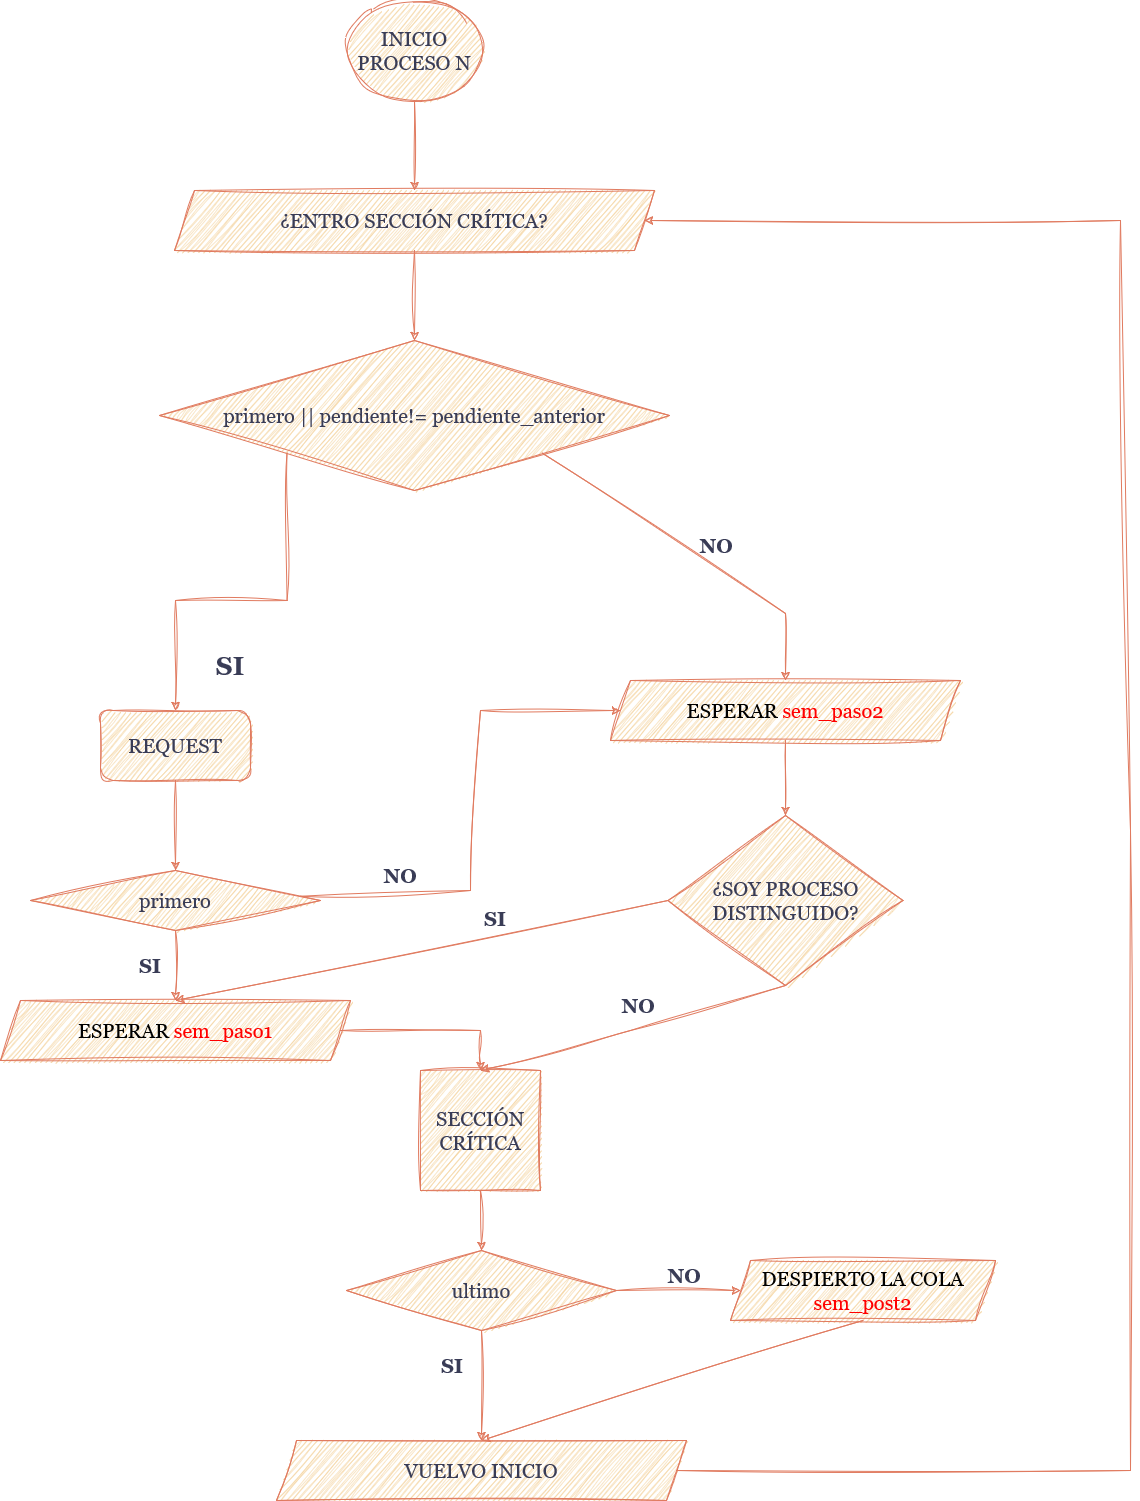

The diagram above was exported from draw.io. Its source (the exported page's mxGraphModel, read from the mxfile embedded in the PNG):
<mxGraphModel dx="1500" dy="1978" grid="1" gridSize="10" guides="1" tooltips="1" connect="1" arrows="1" fold="1" page="1" pageScale="1" pageWidth="827" pageHeight="1169" math="0" shadow="0">
  <root>
    <mxCell id="WIyWlLk6GJQsqaUBKTNV-0" />
    <mxCell id="WIyWlLk6GJQsqaUBKTNV-1" parent="WIyWlLk6GJQsqaUBKTNV-0" />
    <mxCell id="RxG3ptaHkbl6OVE34IXq-1" value="INICIO PROCESO N" style="ellipse;whiteSpace=wrap;html=1;sketch=1;hachureGap=4;jiggle=2;curveFitting=1;strokeColor=#E07A5F;fontFamily=Georgia;fontSize=20;fontColor=#393C56;fillColor=#F2CC8F;" parent="WIyWlLk6GJQsqaUBKTNV-1" vertex="1">
      <mxGeometry x="346" y="-350" width="136" height="100" as="geometry" />
    </mxCell>
    <mxCell id="RxG3ptaHkbl6OVE34IXq-7" style="edgeStyle=orthogonalEdgeStyle;rounded=0;sketch=1;hachureGap=4;jiggle=2;curveFitting=1;orthogonalLoop=1;jettySize=auto;html=1;exitX=0;exitY=1;exitDx=0;exitDy=0;entryX=0.5;entryY=0;entryDx=0;entryDy=0;strokeColor=#E07A5F;fontFamily=Georgia;fontSize=16;fontColor=#393C56;fillColor=#F2CC8F;" parent="WIyWlLk6GJQsqaUBKTNV-1" source="RxG3ptaHkbl6OVE34IXq-3" target="RxG3ptaHkbl6OVE34IXq-4" edge="1">
      <mxGeometry relative="1" as="geometry" />
    </mxCell>
    <mxCell id="RxG3ptaHkbl6OVE34IXq-3" value="primero || pendiente!= pendiente_anterior" style="rhombus;whiteSpace=wrap;html=1;sketch=1;hachureGap=4;jiggle=2;curveFitting=1;strokeColor=#E07A5F;fontFamily=Georgia;fontSize=20;fontColor=#393C56;fillColor=#F2CC8F;" parent="WIyWlLk6GJQsqaUBKTNV-1" vertex="1">
      <mxGeometry x="159" y="-10" width="510" height="150" as="geometry" />
    </mxCell>
    <mxCell id="RxG3ptaHkbl6OVE34IXq-22" style="edgeStyle=orthogonalEdgeStyle;rounded=0;sketch=1;hachureGap=4;jiggle=2;curveFitting=1;orthogonalLoop=1;jettySize=auto;html=1;exitX=0.5;exitY=1;exitDx=0;exitDy=0;strokeColor=#E07A5F;fontFamily=Georgia;fontSize=16;fontColor=#393C56;fillColor=#F2CC8F;entryX=0.5;entryY=0;entryDx=0;entryDy=0;" parent="WIyWlLk6GJQsqaUBKTNV-1" source="RxG3ptaHkbl6OVE34IXq-4" target="RxG3ptaHkbl6OVE34IXq-23" edge="1">
      <mxGeometry relative="1" as="geometry">
        <mxPoint x="175.71428571428578" y="500" as="targetPoint" />
        <Array as="points" />
      </mxGeometry>
    </mxCell>
    <mxCell id="RxG3ptaHkbl6OVE34IXq-4" value="REQUEST" style="rounded=1;whiteSpace=wrap;html=1;sketch=1;hachureGap=4;jiggle=2;curveFitting=1;strokeColor=#E07A5F;fontFamily=Georgia;fontSize=20;fontColor=#393C56;fillColor=#F2CC8F;arcSize=18;" parent="WIyWlLk6GJQsqaUBKTNV-1" vertex="1">
      <mxGeometry x="100" y="360" width="150" height="70" as="geometry" />
    </mxCell>
    <mxCell id="RxG3ptaHkbl6OVE34IXq-21" value="&lt;b&gt;&lt;font style=&quot;font-size: 26px;&quot;&gt;SI&lt;/font&gt;&lt;/b&gt;" style="text;html=1;strokeColor=none;fillColor=none;align=center;verticalAlign=middle;whiteSpace=wrap;rounded=0;fontSize=20;fontFamily=Georgia;fontColor=#393C56;" parent="WIyWlLk6GJQsqaUBKTNV-1" vertex="1">
      <mxGeometry x="200" y="300" width="60" height="30" as="geometry" />
    </mxCell>
    <mxCell id="RxG3ptaHkbl6OVE34IXq-23" value="primero" style="rhombus;whiteSpace=wrap;html=1;sketch=1;hachureGap=4;jiggle=2;curveFitting=1;strokeColor=#E07A5F;fontFamily=Georgia;fontSize=20;fontColor=#393C56;fillColor=#F2CC8F;" parent="WIyWlLk6GJQsqaUBKTNV-1" vertex="1">
      <mxGeometry x="30" y="520" width="290" height="60" as="geometry" />
    </mxCell>
    <mxCell id="RxG3ptaHkbl6OVE34IXq-29" value="" style="endArrow=classic;html=1;rounded=0;sketch=1;hachureGap=4;jiggle=2;curveFitting=1;strokeColor=#E07A5F;fontFamily=Georgia;fontSize=16;fontColor=#393C56;fillColor=#F2CC8F;exitX=0.5;exitY=1;exitDx=0;exitDy=0;entryX=0.5;entryY=0;entryDx=0;entryDy=0;" parent="WIyWlLk6GJQsqaUBKTNV-1" source="RxG3ptaHkbl6OVE34IXq-23" target="RxG3ptaHkbl6OVE34IXq-39" edge="1">
      <mxGeometry width="50" height="50" relative="1" as="geometry">
        <mxPoint x="180" y="630" as="sourcePoint" />
        <mxPoint x="175" y="660" as="targetPoint" />
      </mxGeometry>
    </mxCell>
    <mxCell id="RxG3ptaHkbl6OVE34IXq-31" value="&lt;b&gt;SI&lt;/b&gt;" style="text;html=1;strokeColor=none;fillColor=none;align=center;verticalAlign=middle;whiteSpace=wrap;rounded=0;fontSize=20;fontFamily=Georgia;fontColor=#393C56;" parent="WIyWlLk6GJQsqaUBKTNV-1" vertex="1">
      <mxGeometry x="120" y="600" width="60" height="30" as="geometry" />
    </mxCell>
    <mxCell id="RxG3ptaHkbl6OVE34IXq-33" value="&lt;b&gt;NO&lt;/b&gt;" style="text;html=1;strokeColor=none;fillColor=none;align=center;verticalAlign=middle;whiteSpace=wrap;rounded=0;fontSize=20;fontFamily=Georgia;fontColor=#393C56;" parent="WIyWlLk6GJQsqaUBKTNV-1" vertex="1">
      <mxGeometry x="370" y="510" width="60" height="30" as="geometry" />
    </mxCell>
    <mxCell id="RxG3ptaHkbl6OVE34IXq-34" value="" style="endArrow=classic;html=1;rounded=0;sketch=1;hachureGap=4;jiggle=2;curveFitting=1;strokeColor=#E07A5F;fontFamily=Georgia;fontSize=16;fontColor=#393C56;fillColor=#F2CC8F;exitX=1;exitY=1;exitDx=0;exitDy=0;entryX=0.5;entryY=0;entryDx=0;entryDy=0;" parent="WIyWlLk6GJQsqaUBKTNV-1" source="RxG3ptaHkbl6OVE34IXq-3" target="RxG3ptaHkbl6OVE34IXq-42" edge="1">
      <mxGeometry width="50" height="50" relative="1" as="geometry">
        <mxPoint x="540" y="360" as="sourcePoint" />
        <mxPoint x="770" y="330" as="targetPoint" />
        <Array as="points">
          <mxPoint x="785" y="263" />
        </Array>
      </mxGeometry>
    </mxCell>
    <mxCell id="RxG3ptaHkbl6OVE34IXq-35" value="&lt;b&gt;NO&lt;/b&gt;" style="text;html=1;strokeColor=none;fillColor=none;align=center;verticalAlign=middle;whiteSpace=wrap;rounded=0;fontSize=20;fontFamily=Georgia;fontColor=#393C56;" parent="WIyWlLk6GJQsqaUBKTNV-1" vertex="1">
      <mxGeometry x="686" y="180" width="60" height="30" as="geometry" />
    </mxCell>
    <mxCell id="RxG3ptaHkbl6OVE34IXq-38" value="" style="endArrow=classic;html=1;rounded=0;sketch=1;hachureGap=4;jiggle=2;curveFitting=1;strokeColor=#E07A5F;fontFamily=Georgia;fontSize=16;fontColor=#393C56;fillColor=#F2CC8F;entryX=0;entryY=0.5;entryDx=0;entryDy=0;" parent="WIyWlLk6GJQsqaUBKTNV-1" source="RxG3ptaHkbl6OVE34IXq-23" target="RxG3ptaHkbl6OVE34IXq-42" edge="1">
      <mxGeometry width="50" height="50" relative="1" as="geometry">
        <mxPoint x="320" y="600" as="sourcePoint" />
        <mxPoint x="650" y="360" as="targetPoint" />
        <Array as="points">
          <mxPoint x="470" y="540" />
          <mxPoint x="480" y="360" />
        </Array>
      </mxGeometry>
    </mxCell>
    <mxCell id="RxG3ptaHkbl6OVE34IXq-39" value="&lt;font color=&quot;#000000&quot;&gt;ESPERAR &lt;/font&gt;&lt;font color=&quot;#ff0000&quot;&gt;sem_paso1&lt;/font&gt;" style="shape=parallelogram;perimeter=parallelogramPerimeter;whiteSpace=wrap;html=1;fixedSize=1;sketch=1;hachureGap=4;jiggle=2;curveFitting=1;strokeColor=#E07A5F;fontFamily=Georgia;fontSize=20;fontColor=#393C56;fillColor=#F2CC8F;" parent="WIyWlLk6GJQsqaUBKTNV-1" vertex="1">
      <mxGeometry y="650" width="350" height="60" as="geometry" />
    </mxCell>
    <mxCell id="RxG3ptaHkbl6OVE34IXq-42" value="&lt;font color=&quot;#000000&quot;&gt;ESPERAR &lt;/font&gt;&lt;font color=&quot;#ff0000&quot;&gt;sem_paso2&lt;/font&gt;" style="shape=parallelogram;perimeter=parallelogramPerimeter;whiteSpace=wrap;html=1;fixedSize=1;sketch=1;hachureGap=4;jiggle=2;curveFitting=1;strokeColor=#E07A5F;fontFamily=Georgia;fontSize=20;fontColor=#393C56;fillColor=#F2CC8F;verticalAlign=middle;" parent="WIyWlLk6GJQsqaUBKTNV-1" vertex="1">
      <mxGeometry x="610" y="330" width="350" height="60" as="geometry" />
    </mxCell>
    <mxCell id="RxG3ptaHkbl6OVE34IXq-43" value="&lt;div&gt;SECCIÓN&lt;/div&gt;&lt;div&gt;CRÍTICA&lt;br&gt;&lt;/div&gt;" style="whiteSpace=wrap;html=1;aspect=fixed;sketch=1;hachureGap=4;jiggle=2;curveFitting=1;strokeColor=#E07A5F;fontFamily=Georgia;fontSize=20;fontColor=#393C56;fillColor=#F2CC8F;" parent="WIyWlLk6GJQsqaUBKTNV-1" vertex="1">
      <mxGeometry x="420" y="720" width="120" height="120" as="geometry" />
    </mxCell>
    <mxCell id="RxG3ptaHkbl6OVE34IXq-44" value="" style="endArrow=classic;html=1;rounded=0;sketch=1;hachureGap=4;jiggle=2;curveFitting=1;strokeColor=#E07A5F;fontFamily=Georgia;fontSize=16;fontColor=#393C56;fillColor=#F2CC8F;exitX=1;exitY=0.5;exitDx=0;exitDy=0;entryX=0.5;entryY=0;entryDx=0;entryDy=0;" parent="WIyWlLk6GJQsqaUBKTNV-1" source="RxG3ptaHkbl6OVE34IXq-39" target="RxG3ptaHkbl6OVE34IXq-43" edge="1">
      <mxGeometry width="50" height="50" relative="1" as="geometry">
        <mxPoint x="340" y="740" as="sourcePoint" />
        <mxPoint x="480" y="700" as="targetPoint" />
        <Array as="points">
          <mxPoint x="480" y="680" />
        </Array>
      </mxGeometry>
    </mxCell>
    <mxCell id="RxG3ptaHkbl6OVE34IXq-45" value="ultimo" style="rhombus;whiteSpace=wrap;html=1;sketch=1;hachureGap=4;jiggle=2;curveFitting=1;strokeColor=#E07A5F;fontFamily=Georgia;fontSize=20;fontColor=#393C56;fillColor=#F2CC8F;" parent="WIyWlLk6GJQsqaUBKTNV-1" vertex="1">
      <mxGeometry x="346" y="900" width="270" height="80" as="geometry" />
    </mxCell>
    <mxCell id="RxG3ptaHkbl6OVE34IXq-47" value="" style="endArrow=classic;html=1;rounded=0;sketch=1;hachureGap=4;jiggle=2;curveFitting=1;strokeColor=#E07A5F;fontFamily=Georgia;fontSize=16;fontColor=#393C56;fillColor=#F2CC8F;exitX=0.5;exitY=1;exitDx=0;exitDy=0;entryX=0.5;entryY=0;entryDx=0;entryDy=0;" parent="WIyWlLk6GJQsqaUBKTNV-1" source="RxG3ptaHkbl6OVE34IXq-43" target="RxG3ptaHkbl6OVE34IXq-45" edge="1">
      <mxGeometry width="50" height="50" relative="1" as="geometry">
        <mxPoint x="480" y="900" as="sourcePoint" />
        <mxPoint x="530" y="850" as="targetPoint" />
      </mxGeometry>
    </mxCell>
    <mxCell id="RxG3ptaHkbl6OVE34IXq-48" value="" style="endArrow=classic;html=1;rounded=0;sketch=1;hachureGap=4;jiggle=2;curveFitting=1;strokeColor=#E07A5F;fontFamily=Georgia;fontSize=16;fontColor=#393C56;fillColor=#F2CC8F;exitX=0.5;exitY=1;exitDx=0;exitDy=0;entryX=0.5;entryY=0;entryDx=0;entryDy=0;" parent="WIyWlLk6GJQsqaUBKTNV-1" source="RxG3ptaHkbl6OVE34IXq-45" target="RxG3ptaHkbl6OVE34IXq-60" edge="1">
      <mxGeometry width="50" height="50" relative="1" as="geometry">
        <mxPoint x="480" y="1060" as="sourcePoint" />
        <mxPoint x="481" y="1050" as="targetPoint" />
      </mxGeometry>
    </mxCell>
    <mxCell id="RxG3ptaHkbl6OVE34IXq-51" value="&lt;b&gt;SI&lt;/b&gt;" style="text;html=1;strokeColor=none;fillColor=none;align=center;verticalAlign=middle;whiteSpace=wrap;rounded=0;fontSize=20;fontFamily=Georgia;fontColor=#393C56;" parent="WIyWlLk6GJQsqaUBKTNV-1" vertex="1">
      <mxGeometry x="422" y="1000" width="60" height="30" as="geometry" />
    </mxCell>
    <mxCell id="RxG3ptaHkbl6OVE34IXq-52" style="edgeStyle=orthogonalEdgeStyle;rounded=0;sketch=1;hachureGap=4;jiggle=2;curveFitting=1;orthogonalLoop=1;jettySize=auto;html=1;exitX=0.5;exitY=1;exitDx=0;exitDy=0;strokeColor=#E07A5F;fontFamily=Georgia;fontSize=16;fontColor=#393C56;fillColor=#F2CC8F;" parent="WIyWlLk6GJQsqaUBKTNV-1" source="RxG3ptaHkbl6OVE34IXq-51" target="RxG3ptaHkbl6OVE34IXq-51" edge="1">
      <mxGeometry relative="1" as="geometry" />
    </mxCell>
    <mxCell id="RxG3ptaHkbl6OVE34IXq-54" value="¿ENTRO SECCIÓN CRÍTICA?" style="shape=parallelogram;perimeter=parallelogramPerimeter;whiteSpace=wrap;html=1;fixedSize=1;sketch=1;hachureGap=4;jiggle=2;curveFitting=1;strokeColor=#E07A5F;fontFamily=Georgia;fontSize=20;fontColor=#393C56;fillColor=#F2CC8F;" parent="WIyWlLk6GJQsqaUBKTNV-1" vertex="1">
      <mxGeometry x="174" y="-160" width="480" height="60" as="geometry" />
    </mxCell>
    <mxCell id="RxG3ptaHkbl6OVE34IXq-55" value="" style="endArrow=classic;html=1;rounded=0;sketch=1;hachureGap=4;jiggle=2;curveFitting=1;strokeColor=#E07A5F;fontFamily=Georgia;fontSize=16;fontColor=#393C56;fillColor=#F2CC8F;exitX=0.5;exitY=1;exitDx=0;exitDy=0;entryX=0.5;entryY=0;entryDx=0;entryDy=0;" parent="WIyWlLk6GJQsqaUBKTNV-1" source="RxG3ptaHkbl6OVE34IXq-54" target="RxG3ptaHkbl6OVE34IXq-3" edge="1">
      <mxGeometry width="50" height="50" relative="1" as="geometry">
        <mxPoint x="390" y="40" as="sourcePoint" />
        <mxPoint x="414" y="140" as="targetPoint" />
      </mxGeometry>
    </mxCell>
    <mxCell id="RxG3ptaHkbl6OVE34IXq-58" value="" style="endArrow=classic;html=1;rounded=0;sketch=1;hachureGap=4;jiggle=2;curveFitting=1;strokeColor=#E07A5F;fontFamily=Georgia;fontSize=16;fontColor=#393C56;fillColor=#F2CC8F;exitX=0.5;exitY=1;exitDx=0;exitDy=0;entryX=0.5;entryY=0;entryDx=0;entryDy=0;" parent="WIyWlLk6GJQsqaUBKTNV-1" source="RxG3ptaHkbl6OVE34IXq-1" target="RxG3ptaHkbl6OVE34IXq-54" edge="1">
      <mxGeometry width="50" height="50" relative="1" as="geometry">
        <mxPoint x="290" y="-180" as="sourcePoint" />
        <mxPoint x="340" y="-230" as="targetPoint" />
      </mxGeometry>
    </mxCell>
    <mxCell id="RxG3ptaHkbl6OVE34IXq-60" value="VUELVO INICIO" style="shape=parallelogram;perimeter=parallelogramPerimeter;whiteSpace=wrap;html=1;fixedSize=1;sketch=1;hachureGap=4;jiggle=2;curveFitting=1;strokeColor=#E07A5F;fontFamily=Georgia;fontSize=20;fontColor=#393C56;fillColor=#F2CC8F;" parent="WIyWlLk6GJQsqaUBKTNV-1" vertex="1">
      <mxGeometry x="276" y="1090" width="410" height="60" as="geometry" />
    </mxCell>
    <mxCell id="RxG3ptaHkbl6OVE34IXq-63" value="" style="endArrow=classic;html=1;rounded=0;sketch=1;hachureGap=4;jiggle=2;curveFitting=1;strokeColor=#E07A5F;fontFamily=Georgia;fontSize=16;fontColor=#393C56;fillColor=#F2CC8F;exitX=1;exitY=0.5;exitDx=0;exitDy=0;entryX=1;entryY=0.5;entryDx=0;entryDy=0;" parent="WIyWlLk6GJQsqaUBKTNV-1" source="RxG3ptaHkbl6OVE34IXq-60" target="RxG3ptaHkbl6OVE34IXq-54" edge="1">
      <mxGeometry width="50" height="50" relative="1" as="geometry">
        <mxPoint x="770" y="1130" as="sourcePoint" />
        <mxPoint x="980" y="150" as="targetPoint" />
        <Array as="points">
          <mxPoint x="1130" y="1120" />
          <mxPoint x="1130" y="480" />
          <mxPoint x="1120" y="-130" />
        </Array>
      </mxGeometry>
    </mxCell>
    <mxCell id="RxG3ptaHkbl6OVE34IXq-67" value="&lt;b&gt;NO&lt;/b&gt;" style="text;html=1;strokeColor=none;fillColor=none;align=center;verticalAlign=middle;whiteSpace=wrap;rounded=0;fontSize=20;fontFamily=Georgia;fontColor=#393C56;" parent="WIyWlLk6GJQsqaUBKTNV-1" vertex="1">
      <mxGeometry x="654" y="910" width="60" height="30" as="geometry" />
    </mxCell>
    <mxCell id="RxG3ptaHkbl6OVE34IXq-68" value="¿SOY PROCESO DISTINGUIDO?" style="rhombus;whiteSpace=wrap;html=1;sketch=1;hachureGap=4;jiggle=2;curveFitting=1;strokeColor=#E07A5F;fontFamily=Georgia;fontSize=20;fontColor=#393C56;fillColor=#F2CC8F;" parent="WIyWlLk6GJQsqaUBKTNV-1" vertex="1">
      <mxGeometry x="667.5" y="465" width="235" height="170" as="geometry" />
    </mxCell>
    <mxCell id="RxG3ptaHkbl6OVE34IXq-69" value="" style="endArrow=classic;html=1;rounded=0;sketch=1;hachureGap=4;jiggle=2;curveFitting=1;strokeColor=#E07A5F;fontFamily=Georgia;fontSize=16;fontColor=#393C56;fillColor=#F2CC8F;exitX=0.5;exitY=1;exitDx=0;exitDy=0;entryX=0.5;entryY=0;entryDx=0;entryDy=0;" parent="WIyWlLk6GJQsqaUBKTNV-1" source="RxG3ptaHkbl6OVE34IXq-42" target="RxG3ptaHkbl6OVE34IXq-68" edge="1">
      <mxGeometry width="50" height="50" relative="1" as="geometry">
        <mxPoint x="800" y="460" as="sourcePoint" />
        <mxPoint x="850" y="410" as="targetPoint" />
        <Array as="points" />
      </mxGeometry>
    </mxCell>
    <mxCell id="RxG3ptaHkbl6OVE34IXq-70" value="&lt;div&gt;&lt;font color=&quot;#000000&quot;&gt;DESPIERTO LA COLA&lt;/font&gt;&lt;/div&gt;&lt;div&gt;&lt;font color=&quot;#ff0000&quot;&gt;sem_post2&lt;/font&gt;&lt;br&gt;&lt;/div&gt;" style="shape=parallelogram;perimeter=parallelogramPerimeter;whiteSpace=wrap;html=1;fixedSize=1;sketch=1;hachureGap=4;jiggle=2;curveFitting=1;strokeColor=#E07A5F;fontFamily=Georgia;fontSize=20;fontColor=#393C56;fillColor=#F2CC8F;" parent="WIyWlLk6GJQsqaUBKTNV-1" vertex="1">
      <mxGeometry x="730" y="910" width="265" height="60" as="geometry" />
    </mxCell>
    <mxCell id="RxG3ptaHkbl6OVE34IXq-71" value="" style="endArrow=classic;html=1;rounded=0;sketch=1;hachureGap=4;jiggle=2;curveFitting=1;strokeColor=#E07A5F;fontFamily=Georgia;fontSize=16;fontColor=#393C56;fillColor=#F2CC8F;exitX=1;exitY=0.5;exitDx=0;exitDy=0;entryX=0;entryY=0.5;entryDx=0;entryDy=0;" parent="WIyWlLk6GJQsqaUBKTNV-1" source="RxG3ptaHkbl6OVE34IXq-45" target="RxG3ptaHkbl6OVE34IXq-70" edge="1">
      <mxGeometry width="50" height="50" relative="1" as="geometry">
        <mxPoint x="640" y="1010" as="sourcePoint" />
        <mxPoint x="690" y="960" as="targetPoint" />
      </mxGeometry>
    </mxCell>
    <mxCell id="RxG3ptaHkbl6OVE34IXq-72" value="" style="endArrow=classic;html=1;rounded=0;sketch=1;hachureGap=4;jiggle=2;curveFitting=1;strokeColor=#E07A5F;fontFamily=Georgia;fontSize=16;fontColor=#393C56;fillColor=#F2CC8F;exitX=0.5;exitY=1;exitDx=0;exitDy=0;entryX=0.5;entryY=0;entryDx=0;entryDy=0;" parent="WIyWlLk6GJQsqaUBKTNV-1" source="RxG3ptaHkbl6OVE34IXq-70" target="RxG3ptaHkbl6OVE34IXq-60" edge="1">
      <mxGeometry width="50" height="50" relative="1" as="geometry">
        <mxPoint x="820" y="1040" as="sourcePoint" />
        <mxPoint x="863" y="1130" as="targetPoint" />
      </mxGeometry>
    </mxCell>
    <mxCell id="RxG3ptaHkbl6OVE34IXq-73" value="" style="endArrow=classic;html=1;rounded=0;sketch=1;hachureGap=4;jiggle=2;curveFitting=1;strokeColor=#E07A5F;fontFamily=Georgia;fontSize=16;fontColor=#393C56;fillColor=#F2CC8F;exitX=0;exitY=0.5;exitDx=0;exitDy=0;entryX=0.5;entryY=0;entryDx=0;entryDy=0;" parent="WIyWlLk6GJQsqaUBKTNV-1" source="RxG3ptaHkbl6OVE34IXq-68" target="RxG3ptaHkbl6OVE34IXq-39" edge="1">
      <mxGeometry width="50" height="50" relative="1" as="geometry">
        <mxPoint x="580" y="610" as="sourcePoint" />
        <mxPoint x="630" y="560" as="targetPoint" />
      </mxGeometry>
    </mxCell>
    <mxCell id="RxG3ptaHkbl6OVE34IXq-75" value="&lt;b&gt;SI&lt;/b&gt;" style="text;html=1;strokeColor=none;fillColor=none;align=center;verticalAlign=middle;whiteSpace=wrap;rounded=0;fontSize=20;fontFamily=Georgia;fontColor=#393C56;" parent="WIyWlLk6GJQsqaUBKTNV-1" vertex="1">
      <mxGeometry x="460" y="550" width="70" height="35" as="geometry" />
    </mxCell>
    <mxCell id="RxG3ptaHkbl6OVE34IXq-77" value="&lt;b&gt;NO&lt;/b&gt;" style="text;html=1;strokeColor=none;fillColor=none;align=center;verticalAlign=middle;whiteSpace=wrap;rounded=0;fontSize=20;fontFamily=Georgia;fontColor=#393C56;" parent="WIyWlLk6GJQsqaUBKTNV-1" vertex="1">
      <mxGeometry x="607.5" y="640" width="60" height="30" as="geometry" />
    </mxCell>
    <mxCell id="RxG3ptaHkbl6OVE34IXq-79" value="" style="endArrow=classic;html=1;rounded=0;sketch=1;hachureGap=4;jiggle=2;curveFitting=1;strokeColor=#E07A5F;fontFamily=Georgia;fontSize=16;fontColor=#393C56;fillColor=#F2CC8F;exitX=0.5;exitY=1;exitDx=0;exitDy=0;entryX=0.5;entryY=0;entryDx=0;entryDy=0;" parent="WIyWlLk6GJQsqaUBKTNV-1" source="RxG3ptaHkbl6OVE34IXq-68" target="RxG3ptaHkbl6OVE34IXq-43" edge="1">
      <mxGeometry width="50" height="50" relative="1" as="geometry">
        <mxPoint x="680" y="750" as="sourcePoint" />
        <mxPoint x="730" y="700" as="targetPoint" />
        <Array as="points">
          <mxPoint x="630" y="680" />
        </Array>
      </mxGeometry>
    </mxCell>
  </root>
</mxGraphModel>